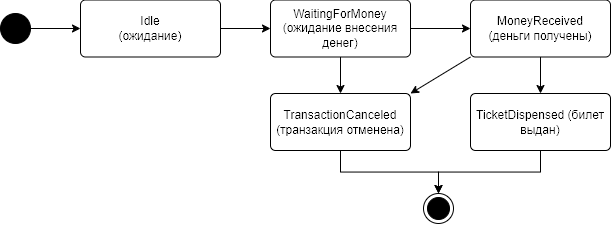

The diagram above was exported from draw.io. Its source (the exported page's mxGraphModel, read from the mxfile embedded in the PNG):
<mxGraphModel dx="218" dy="424" grid="1" gridSize="10" guides="1" tooltips="1" connect="1" arrows="1" fold="1" page="1" pageScale="1" pageWidth="827" pageHeight="1169" math="0" shadow="0">
  <root>
    <mxCell id="0" />
    <mxCell id="1" parent="0" />
    <mxCell id="037LyQGV6grkbRTtw9uo-2" style="edgeStyle=orthogonalEdgeStyle;rounded=0;orthogonalLoop=1;jettySize=auto;html=1;entryX=0;entryY=0.5;entryDx=0;entryDy=0;" edge="1" parent="1" source="037LyQGV6grkbRTtw9uo-3" target="037LyQGV6grkbRTtw9uo-5">
      <mxGeometry relative="1" as="geometry" />
    </mxCell>
    <mxCell id="037LyQGV6grkbRTtw9uo-3" value="" style="ellipse;fillColor=strokeColor;html=1;" vertex="1" parent="1">
      <mxGeometry x="1520" y="160" width="30" height="30" as="geometry" />
    </mxCell>
    <mxCell id="037LyQGV6grkbRTtw9uo-4" style="edgeStyle=orthogonalEdgeStyle;rounded=0;orthogonalLoop=1;jettySize=auto;html=1;entryX=0;entryY=0.5;entryDx=0;entryDy=0;" edge="1" parent="1" source="037LyQGV6grkbRTtw9uo-5" target="037LyQGV6grkbRTtw9uo-7">
      <mxGeometry relative="1" as="geometry" />
    </mxCell>
    <mxCell id="037LyQGV6grkbRTtw9uo-5" value="Idle&lt;div&gt;(ожидание)&lt;/div&gt;" style="html=1;align=center;verticalAlign=middle;rounded=1;absoluteArcSize=1;arcSize=10;dashed=0;whiteSpace=wrap;" vertex="1" parent="1">
      <mxGeometry x="1600" y="146.5" width="140" height="57" as="geometry" />
    </mxCell>
    <mxCell id="037LyQGV6grkbRTtw9uo-6" value="" style="ellipse;html=1;shape=endState;fillColor=strokeColor;" vertex="1" parent="1">
      <mxGeometry x="1943" y="340" width="30" height="30" as="geometry" />
    </mxCell>
    <mxCell id="037LyQGV6grkbRTtw9uo-9" style="edgeStyle=orthogonalEdgeStyle;rounded=0;orthogonalLoop=1;jettySize=auto;html=1;entryX=0;entryY=0.5;entryDx=0;entryDy=0;" edge="1" parent="1" source="037LyQGV6grkbRTtw9uo-7" target="037LyQGV6grkbRTtw9uo-8">
      <mxGeometry relative="1" as="geometry" />
    </mxCell>
    <mxCell id="037LyQGV6grkbRTtw9uo-31" style="edgeStyle=orthogonalEdgeStyle;rounded=0;orthogonalLoop=1;jettySize=auto;html=1;entryX=0.5;entryY=0;entryDx=0;entryDy=0;" edge="1" parent="1" source="037LyQGV6grkbRTtw9uo-7" target="037LyQGV6grkbRTtw9uo-14">
      <mxGeometry relative="1" as="geometry" />
    </mxCell>
    <mxCell id="037LyQGV6grkbRTtw9uo-7" value="WaitingForMoney (ожидание внесения денег)" style="html=1;align=center;verticalAlign=top;rounded=1;absoluteArcSize=1;arcSize=10;dashed=0;whiteSpace=wrap;" vertex="1" parent="1">
      <mxGeometry x="1790" y="146.5" width="140" height="57" as="geometry" />
    </mxCell>
    <mxCell id="037LyQGV6grkbRTtw9uo-11" style="edgeStyle=orthogonalEdgeStyle;rounded=0;orthogonalLoop=1;jettySize=auto;html=1;entryX=0.5;entryY=0;entryDx=0;entryDy=0;" edge="1" parent="1" source="037LyQGV6grkbRTtw9uo-8" target="037LyQGV6grkbRTtw9uo-10">
      <mxGeometry relative="1" as="geometry" />
    </mxCell>
    <mxCell id="037LyQGV6grkbRTtw9uo-32" style="rounded=0;orthogonalLoop=1;jettySize=auto;html=1;exitX=0;exitY=1;exitDx=0;exitDy=0;entryX=1;entryY=0;entryDx=0;entryDy=0;" edge="1" parent="1" source="037LyQGV6grkbRTtw9uo-8" target="037LyQGV6grkbRTtw9uo-14">
      <mxGeometry relative="1" as="geometry" />
    </mxCell>
    <mxCell id="037LyQGV6grkbRTtw9uo-8" value="&lt;div style=&quot;&quot;&gt;MoneyReceived&lt;/div&gt;&lt;div style=&quot;&quot;&gt;(деньги получены)&lt;/div&gt;" style="html=1;align=center;verticalAlign=middle;rounded=1;absoluteArcSize=1;arcSize=10;dashed=0;whiteSpace=wrap;" vertex="1" parent="1">
      <mxGeometry x="1990" y="146.5" width="140" height="57" as="geometry" />
    </mxCell>
    <mxCell id="037LyQGV6grkbRTtw9uo-10" value="&lt;div style=&quot;&quot;&gt;TicketDispensed (билет выдан)&lt;/div&gt;" style="html=1;align=center;verticalAlign=middle;rounded=1;absoluteArcSize=1;arcSize=10;dashed=0;whiteSpace=wrap;" vertex="1" parent="1">
      <mxGeometry x="1990" y="240" width="140" height="57" as="geometry" />
    </mxCell>
    <mxCell id="037LyQGV6grkbRTtw9uo-28" style="edgeStyle=orthogonalEdgeStyle;rounded=0;orthogonalLoop=1;jettySize=auto;html=1;exitX=0.5;exitY=1;exitDx=0;exitDy=0;" edge="1" parent="1" source="037LyQGV6grkbRTtw9uo-14" target="037LyQGV6grkbRTtw9uo-6">
      <mxGeometry relative="1" as="geometry" />
    </mxCell>
    <mxCell id="037LyQGV6grkbRTtw9uo-14" value="&lt;div style=&quot;&quot;&gt;TransactionCanceled (транзакция отменена)&lt;/div&gt;" style="html=1;align=center;verticalAlign=middle;rounded=1;absoluteArcSize=1;arcSize=10;dashed=0;whiteSpace=wrap;" vertex="1" parent="1">
      <mxGeometry x="1790" y="240" width="140" height="57" as="geometry" />
    </mxCell>
    <mxCell id="037LyQGV6grkbRTtw9uo-21" style="edgeStyle=orthogonalEdgeStyle;rounded=0;orthogonalLoop=1;jettySize=auto;html=1;exitX=0.5;exitY=1;exitDx=0;exitDy=0;" edge="1" parent="1" source="037LyQGV6grkbRTtw9uo-10" target="037LyQGV6grkbRTtw9uo-6">
      <mxGeometry relative="1" as="geometry">
        <mxPoint x="2190" y="472" as="sourcePoint" />
      </mxGeometry>
    </mxCell>
  </root>
</mxGraphModel>